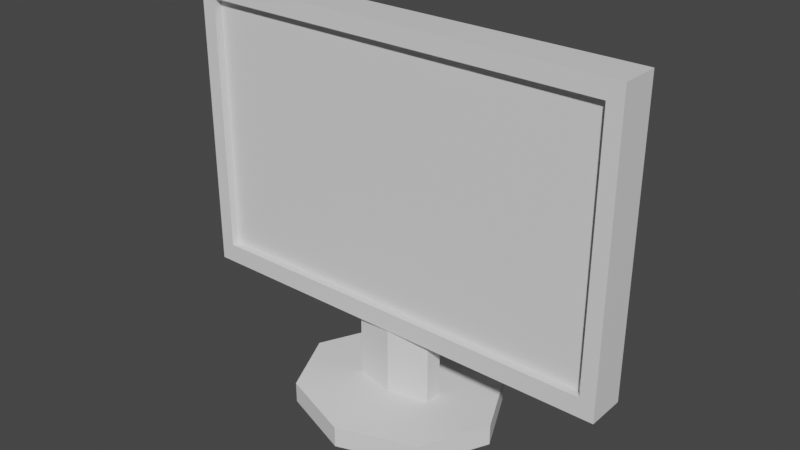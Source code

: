 # Source: PCecran.blend  (saved by Blender 2.80.75; exported with 4.5.12 LTS)
import bpy
from mathutils import Matrix  # noqa: F401  (used for matrix-valued properties, if any)

bpy.ops.wm.read_factory_settings(use_empty=True)
scene = bpy.context.scene
scene.name = 'Scene'

# ---- collections
col_collection = bpy.data.collections.new('Collection'); scene.collection.children.link(col_collection)

# ---- materials (node trees are filled in below, after node groups)
mat_material = bpy.data.materials.new('Material')
mat_material.alpha_threshold = 0.0
mat_material.use_transparent_shadow = False
mat_material.roughness = 0.5
mat_material.line_color = (0.0, 0.0, 0.0, 1.0)

# ---- material node trees
mat_material.use_nodes = True; mat_material.node_tree.nodes.clear()
_N = mat_material.node_tree.nodes; _L = mat_material.node_tree.links
n0 = _N.new('ShaderNodeOutputMaterial'); n0.name = 'Material Output'; n0.location = (300, 300)
n1 = _N.new('ShaderNodeBsdfPrincipled'); n1.name = 'Principled BSDF'; n1.location = (10, 300)
n1.distribution = 'GGX'
n1.subsurface_method = 'BURLEY'
n1.inputs[3].default_value = 1.45
n1.inputs[27].default_value = (0.0, 0.0, 0.0, 1.0)
n1.inputs[28].default_value = 1.0
_L.new(n1.outputs[0], n0.inputs[0])
n0.is_active_output = True

# ---- world
world_world = bpy.data.worlds.new('World'); scene.world = world_world
world_world.use_nodes = True; world_world.node_tree.nodes.clear()
_N = world_world.node_tree.nodes; _L = world_world.node_tree.links
n0 = _N.new('ShaderNodeOutputWorld'); n0.name = 'World Output'; n0.location = (300, 300)
n1 = _N.new('ShaderNodeBackground'); n1.name = 'Background'; n1.location = (10, 300)
n1.inputs[0].default_value = (0.05088, 0.05088, 0.05088, 1.0)
_L.new(n1.outputs[0], n0.inputs[0])
n0.is_active_output = True
world_world.color = (0.05088, 0.05088, 0.05088)
world_world.use_sun_shadow = False
world_world.sun_shadow_jitter_overblur = 0.0

# ---- meshes
me_cube = bpy.data.meshes.new('Cube')
me_cube.from_pydata([(1.0, 1.0, 1.0), (1.0, 1.0, -1.0), (1.0, -1.0, 1.0), (1.0, -1.0, -1.0), (-1.0, 1.0, 1.0), (-1.0, 1.0, -1.0), (-1.0, -1.0, 1.0), (-1.0, -1.0, -1.0), (1.0, 1.0, 0.8828), (-1.0, -1.0, 0.8828), (1.0, -1.0, 0.8828), (-1.0, 1.0, 0.8828), (1.0, 1.0, -0.868), (1.0, -1.0, -0.868), (-1.0, 1.0, -0.868), (-1.0, -1.0, -0.868), (-0.9325, 1.0, -1.0), (-0.9325, -1.0, 1.0), (-0.9325, -1.0, -1.0), (-0.9325, 1.0, 1.0), (-0.9325, 1.0, 0.8828), (-0.9325, -1.0, 0.8828), (-0.9325, -1.0, -0.868), (-0.9325, 1.0, -0.868), (0.9324, -1.0, -1.0), (0.9324, 1.0, 1.0), (0.9324, 1.0, 0.8828), (0.9324, 1.0, -0.868), (0.9324, 1.0, -1.0), (0.9324, -1.0, 1.0), (0.9324, -1.0, 0.8828), (0.9324, -1.0, -0.868), (-0.9325, -0.5788, 0.8828), (-0.9325, -0.5788, -0.868), (0.9324, -0.5788, 0.8828), (0.9324, -0.5788, -0.868), (-1.0, -1.0, -0.4303), (-1.0, -1.0, 0.007404), (-1.0, -1.0, 0.4451), (1.0, 1.0, 0.4451), (1.0, 1.0, 0.007404), (1.0, 1.0, -0.4303), (1.0, -1.0, 0.4451), (1.0, -1.0, 0.007404), (1.0, -1.0, -0.4303), (-1.0, 1.0, 0.4451), (-1.0, 1.0, 0.007404), (-1.0, 1.0, -0.4303), (-0.9325, -1.0, 0.4451), (-0.9325, -1.0, 0.007404), (-0.9325, -1.0, -0.4303), (-0.9325, 1.0, 0.4451), (-0.9325, 1.0, 0.007404), (-0.9325, 1.0, -0.4303), (0.9324, -1.0, 0.4451), (0.9324, -1.0, 0.007404), (0.9324, -1.0, -0.4303), (0.9324, 1.0, 0.4451), (0.9324, 1.0, 0.007404), (0.9324, 1.0, -0.4303), (-0.9325, -0.5788, 0.4451), (-0.9325, -0.5788, 0.007404), (-0.9325, -0.5788, -0.4303), (0.9324, -0.5788, 0.4451), (0.9324, -0.5788, 0.007404), (0.9324, -0.5788, -0.4303), (0.5594, 1.0, -1.0), (0.1864, 1.0, -1.0), (-0.1866, 1.0, -1.0), (-0.5595, 1.0, -1.0), (0.5594, -1.0, 1.0), (0.1864, -1.0, 1.0), (-0.1866, -1.0, 1.0), (-0.5595, -1.0, 1.0), (0.5594, -1.0, 0.8828), (0.1864, -1.0, 0.8828), (-0.1866, -1.0, 0.8828), (-0.5595, -1.0, 0.8828), (0.5594, -1.0, -0.868), (0.1864, -1.0, -0.868), (-0.1866, -1.0, -0.868), (-0.5595, -1.0, -0.868), (-0.5595, -1.0, -1.0), (-0.1866, -1.0, -1.0), (0.1864, -1.0, -1.0), (0.5594, -1.0, -1.0), (-0.5595, 1.0, 1.0), (-0.1866, 1.0, 1.0), (0.1864, 1.0, 1.0), (0.5594, 1.0, 1.0), (-0.5595, 1.0, 0.8828), (-0.1866, 1.0, 0.8828), (0.1864, 1.0, 0.8828), (0.5594, 1.0, 0.8828), (-0.5595, 1.0, -0.868), (-0.1866, 1.0, -0.868), (0.1864, 1.0, -0.868), (0.5594, 1.0, -0.868), (0.5594, -0.5788, 0.8828), (0.1864, -0.5788, 0.8828), (-0.1866, -0.5788, 0.8828), (-0.5595, -0.5788, 0.8828), (0.5594, -0.5788, -0.868), (0.1864, -0.5788, -0.868), (-0.1866, -0.5788, -0.868), (-0.5595, -0.5788, -0.868), (0.5594, -0.5788, -0.4303), (0.1864, -0.5788, -0.4303), (-0.1866, -0.5788, -0.4303), (-0.5595, -0.5788, -0.4303), (0.5594, -0.5788, 0.007404), (0.1864, -0.5788, 0.007404), (-0.1866, -0.5788, 0.007404), (-0.5595, -0.5788, 0.007404), (0.5594, -0.5788, 0.4451), (0.1864, -0.5788, 0.4451), (-0.1866, -0.5788, 0.4451), (-0.5595, -0.5788, 0.4451), (-0.5595, 1.948, -0.4303), (-0.1866, 1.948, -0.4303), (0.1864, 1.948, -0.4303), (0.5594, 1.948, -0.4303), (-0.5595, 1.948, 0.007404), (-0.1866, 1.948, 0.007404), (0.1864, 1.948, 0.007404), (0.5594, 1.948, 0.007404), (-0.5595, 1.948, 0.4451), (-0.1866, 1.948, 0.4451), (0.1864, 1.948, 0.4451), (0.5594, 1.948, 0.4451)], [], [(19, 4, 6, 17), (21, 17, 6, 9), (9, 6, 4, 11), (28, 1, 3, 24), (8, 0, 2, 10), (26, 25, 0, 8), (57, 26, 8, 39), (39, 8, 10, 42), (38, 9, 11, 45), (48, 21, 9, 38), (18, 22, 15, 7), (7, 15, 14, 5), (1, 12, 13, 3), (28, 27, 12, 1), (5, 14, 23, 16), (82, 81, 22, 18), (77, 21, 32, 101), (45, 11, 20, 51), (11, 4, 19, 20), (5, 16, 18, 7), (77, 73, 17, 21), (86, 19, 17, 73), (0, 25, 29, 2), (10, 2, 29, 30), (42, 10, 30, 54), (3, 13, 31, 24), (66, 97, 27, 28), (129, 93, 26, 57), (93, 89, 25, 26), (66, 28, 24, 85), (117, 101, 32, 60), (50, 22, 33, 62), (78, 31, 35, 102), (54, 30, 34, 63), (31, 56, 65, 35), (56, 55, 64, 65), (55, 54, 63, 64), (21, 48, 60, 32), (48, 49, 61, 60), (49, 50, 62, 61), (105, 109, 62, 33), (109, 113, 61, 62), (113, 117, 60, 61), (97, 121, 59, 27), (121, 125, 58, 59), (125, 129, 57, 58), (13, 44, 56, 31), (44, 43, 55, 56), (43, 42, 54, 55), (14, 47, 53, 23), (47, 46, 52, 53), (46, 45, 51, 52), (22, 50, 36, 15), (50, 49, 37, 36), (49, 48, 38, 37), (15, 36, 47, 14), (36, 37, 46, 47), (37, 38, 45, 46), (12, 41, 44, 13), (41, 40, 43, 44), (40, 39, 42, 43), (27, 59, 41, 12), (59, 58, 40, 41), (58, 57, 39, 40), (52, 51, 126, 122), (122, 126, 127, 123), (123, 127, 128, 124), (124, 128, 129, 125), (53, 52, 122, 118), (118, 122, 123, 119), (119, 123, 124, 120), (120, 124, 125, 121), (23, 53, 118, 94), (94, 118, 119, 95), (95, 119, 120, 96), (96, 120, 121, 97), (64, 63, 114, 110), (110, 114, 115, 111), (111, 115, 116, 112), (112, 116, 117, 113), (65, 64, 110, 106), (106, 110, 111, 107), (107, 111, 112, 108), (108, 112, 113, 109), (35, 65, 106, 102), (102, 106, 107, 103), (103, 107, 108, 104), (104, 108, 109, 105), (22, 81, 105, 33), (81, 80, 104, 105), (80, 79, 103, 104), (79, 78, 102, 103), (63, 34, 98, 114), (114, 98, 99, 115), (115, 99, 100, 116), (116, 100, 101, 117), (16, 69, 82, 18), (69, 68, 83, 82), (68, 67, 84, 83), (67, 66, 85, 84), (20, 19, 86, 90), (90, 86, 87, 91), (91, 87, 88, 92), (92, 88, 89, 93), (51, 20, 90, 126), (126, 90, 91, 127), (127, 91, 92, 128), (128, 92, 93, 129), (16, 23, 94, 69), (69, 94, 95, 68), (68, 95, 96, 67), (67, 96, 97, 66), (25, 89, 70, 29), (89, 88, 71, 70), (88, 87, 72, 71), (87, 86, 73, 72), (30, 29, 70, 74), (74, 70, 71, 75), (75, 71, 72, 76), (76, 72, 73, 77), (30, 74, 98, 34), (74, 75, 99, 98), (75, 76, 100, 99), (76, 77, 101, 100), (24, 31, 78, 85), (85, 78, 79, 84), (84, 79, 80, 83), (83, 80, 81, 82)])
_uv = me_cube.uv_layers.new(name='UVMap')
_uv.uv.foreach_set('vector', [0.6166, 0.0, 0.625, 0.0, 0.625, 0.25, 0.6166, 0.25, 0.6104, 0.4916, 0.625, 0.4916, 0.625, 0.5, 0.6104, 0.5, 0.6104, 0.5, 0.625, 0.5, 0.625, 0.75, 0.6104, 0.75, 0.6165, 0.75, 0.625, 0.75, 0.625, 1.0, 0.6165, 1.0, 0.3604, 0.5, 0.375, 0.5, 0.375, 0.75, 0.3604, 0.75, 0.8604, 0.7415, 0.875, 0.7415, 0.875, 0.75, 0.8604, 0.75, 0.8042, 0.7415, 0.8604, 0.7415, 0.8604, 0.75, 0.8042, 0.75, 0.3042, 0.5, 0.3604, 0.5, 0.3604, 0.75, 0.3042, 0.75, 0.5542, 0.5, 0.6104, 0.5, 0.6104, 0.75, 0.5542, 0.75, 0.5542, 0.4916, 0.6104, 0.4916, 0.6104, 0.5, 0.5542, 0.5, 0.375, 0.4916, 0.3859, 0.4916, 0.3859, 0.5, 0.375, 0.5, 0.375, 0.5, 0.3859, 0.5, 0.3859, 0.75, 0.375, 0.75, 0.125, 0.5, 0.1359, 0.5, 0.1359, 0.75, 0.125, 0.75, 0.625, 0.7415, 0.6359, 0.7415, 0.6359, 0.75, 0.625, 0.75, 0.625, 0.5, 0.6359, 0.5, 0.6359, 0.5084, 0.625, 0.5084, 0.375, 0.4449, 0.3859, 0.4449, 0.3859, 0.4916, 0.375, 0.4916, 0.6104, 0.4449, 0.6104, 0.4916, 0.6104, 0.4916, 0.6104, 0.4449, 0.8042, 0.5, 0.8604, 0.5, 0.8604, 0.5084, 0.8042, 0.5084, 0.8604, 0.5, 0.875, 0.5, 0.875, 0.5084, 0.8604, 0.5084, 0.375, 0.75, 0.3834, 0.75, 0.3834, 1.0, 0.375, 1.0, 0.6104, 0.4449, 0.625, 0.4449, 0.625, 0.4916, 0.6104, 0.4916, 0.5699, 0.0, 0.6166, 0.0, 0.6166, 0.25, 0.5699, 0.25, 0.375, 0.0, 0.3835, 0.0, 0.3835, 0.25, 0.375, 0.25, 0.6104, 0.25, 0.625, 0.25, 0.625, 0.2585, 0.6104, 0.2585, 0.5542, 0.25, 0.6104, 0.25, 0.6104, 0.2585, 0.5542, 0.2585, 0.375, 0.25, 0.3859, 0.25, 0.3859, 0.2585, 0.375, 0.2585, 0.625, 0.6949, 0.6359, 0.6949, 0.6359, 0.7415, 0.625, 0.7415, 0.8042, 0.6949, 0.8604, 0.6949, 0.8604, 0.7415, 0.8042, 0.7415, 0.8604, 0.6949, 0.875, 0.6949, 0.875, 0.7415, 0.8604, 0.7415, 0.5699, 0.75, 0.6165, 0.75, 0.6165, 1.0, 0.5699, 1.0, 0.5542, 0.4449, 0.6104, 0.4449, 0.6104, 0.4916, 0.5542, 0.4916, 0.442, 0.4916, 0.3859, 0.4916, 0.3859, 0.4916, 0.442, 0.4916, 0.3859, 0.3051, 0.3859, 0.2585, 0.3859, 0.2585, 0.3859, 0.3051, 0.5542, 0.2585, 0.6104, 0.2585, 0.6104, 0.2585, 0.5542, 0.2585, 0.3859, 0.2585, 0.442, 0.2585, 0.442, 0.2585, 0.3859, 0.2585, 0.442, 0.2585, 0.4981, 0.2585, 0.4981, 0.2585, 0.442, 0.2585, 0.4981, 0.2585, 0.5542, 0.2585, 0.5542, 0.2585, 0.4981, 0.2585, 0.6104, 0.4916, 0.5542, 0.4916, 0.5542, 0.4916, 0.6104, 0.4916, 0.5542, 0.4916, 0.4981, 0.4916, 0.4981, 0.4916, 0.5542, 0.4916, 0.4981, 0.4916, 0.442, 0.4916, 0.442, 0.4916, 0.4981, 0.4916, 0.3859, 0.4449, 0.442, 0.4449, 0.442, 0.4916, 0.3859, 0.4916, 0.442, 0.4449, 0.4981, 0.4449, 0.4981, 0.4916, 0.442, 0.4916, 0.4981, 0.4449, 0.5542, 0.4449, 0.5542, 0.4916, 0.4981, 0.4916, 0.6359, 0.6949, 0.692, 0.6949, 0.692, 0.7415, 0.6359, 0.7415, 0.692, 0.6949, 0.7481, 0.6949, 0.7481, 0.7415, 0.692, 0.7415, 0.7481, 0.6949, 0.8042, 0.6949, 0.8042, 0.7415, 0.7481, 0.7415, 0.3859, 0.25, 0.442, 0.25, 0.442, 0.2585, 0.3859, 0.2585, 0.442, 0.25, 0.4981, 0.25, 0.4981, 0.2585, 0.442, 0.2585, 0.4981, 0.25, 0.5542, 0.25, 0.5542, 0.2585, 0.4981, 0.2585, 0.6359, 0.5, 0.692, 0.5, 0.692, 0.5084, 0.6359, 0.5084, 0.692, 0.5, 0.7481, 0.5, 0.7481, 0.5084, 0.692, 0.5084, 0.7481, 0.5, 0.8042, 0.5, 0.8042, 0.5084, 0.7481, 0.5084, 0.3859, 0.4916, 0.442, 0.4916, 0.442, 0.5, 0.3859, 0.5, 0.442, 0.4916, 0.4981, 0.4916, 0.4981, 0.5, 0.442, 0.5, 0.4981, 0.4916, 0.5542, 0.4916, 0.5542, 0.5, 0.4981, 0.5, 0.3859, 0.5, 0.442, 0.5, 0.442, 0.75, 0.3859, 0.75, 0.442, 0.5, 0.4981, 0.5, 0.4981, 0.75, 0.442, 0.75, 0.4981, 0.5, 0.5542, 0.5, 0.5542, 0.75, 0.4981, 0.75, 0.1359, 0.5, 0.192, 0.5, 0.192, 0.75, 0.1359, 0.75, 0.192, 0.5, 0.2481, 0.5, 0.2481, 0.75, 0.192, 0.75, 0.2481, 0.5, 0.3042, 0.5, 0.3042, 0.75, 0.2481, 0.75, 0.6359, 0.7415, 0.692, 0.7415, 0.692, 0.75, 0.6359, 0.75, 0.692, 0.7415, 0.7481, 0.7415, 0.7481, 0.75, 0.692, 0.75, 0.7481, 0.7415, 0.8042, 0.7415, 0.8042, 0.75, 0.7481, 0.75, 0.7481, 0.5084, 0.8042, 0.5084, 0.8042, 0.5551, 0.7481, 0.5551, 0.7481, 0.5551, 0.8042, 0.5551, 0.8042, 0.6017, 0.7481, 0.6017, 0.7481, 0.6017, 0.8042, 0.6017, 0.8042, 0.6483, 0.7481, 0.6483, 0.7481, 0.6483, 0.8042, 0.6483, 0.8042, 0.6949, 0.7481, 0.6949, 0.692, 0.5084, 0.7481, 0.5084, 0.7481, 0.5551, 0.692, 0.5551, 0.692, 0.5551, 0.7481, 0.5551, 0.7481, 0.6017, 0.692, 0.6017, 0.692, 0.6017, 0.7481, 0.6017, 0.7481, 0.6483, 0.692, 0.6483, 0.692, 0.6483, 0.7481, 0.6483, 0.7481, 0.6949, 0.692, 0.6949, 0.6359, 0.5084, 0.692, 0.5084, 0.692, 0.5551, 0.6359, 0.5551, 0.6359, 0.5551, 0.692, 0.5551, 0.692, 0.6017, 0.6359, 0.6017, 0.6359, 0.6017, 0.692, 0.6017, 0.692, 0.6483, 0.6359, 0.6483, 0.6359, 0.6483, 0.692, 0.6483, 0.692, 0.6949, 0.6359, 0.6949, 0.4981, 0.2585, 0.5542, 0.2585, 0.5542, 0.3051, 0.4981, 0.3051, 0.4981, 0.3051, 0.5542, 0.3051, 0.5542, 0.3517, 0.4981, 0.3517, 0.4981, 0.3517, 0.5542, 0.3517, 0.5542, 0.3983, 0.4981, 0.3983, 0.4981, 0.3983, 0.5542, 0.3983, 0.5542, 0.4449, 0.4981, 0.4449, 0.442, 0.2585, 0.4981, 0.2585, 0.4981, 0.3051, 0.442, 0.3051, 0.442, 0.3051, 0.4981, 0.3051, 0.4981, 0.3517, 0.442, 0.3517, 0.442, 0.3517, 0.4981, 0.3517, 0.4981, 0.3983, 0.442, 0.3983, 0.442, 0.3983, 0.4981, 0.3983, 0.4981, 0.4449, 0.442, 0.4449, 0.3859, 0.2585, 0.442, 0.2585, 0.442, 0.3051, 0.3859, 0.3051, 0.3859, 0.3051, 0.442, 0.3051, 0.442, 0.3517, 0.3859, 0.3517, 0.3859, 0.3517, 0.442, 0.3517, 0.442, 0.3983, 0.3859, 0.3983, 0.3859, 0.3983, 0.442, 0.3983, 0.442, 0.4449, 0.3859, 0.4449, 0.3859, 0.4916, 0.3859, 0.4449, 0.3859, 0.4449, 0.3859, 0.4916, 0.3859, 0.4449, 0.3859, 0.3983, 0.3859, 0.3983, 0.3859, 0.4449, 0.3859, 0.3983, 0.3859, 0.3517, 0.3859, 0.3517, 0.3859, 0.3983, 0.3859, 0.3517, 0.3859, 0.3051, 0.3859, 0.3051, 0.3859, 0.3517, 0.5542, 0.2585, 0.6104, 0.2585, 0.6104, 0.3051, 0.5542, 0.3051, 0.5542, 0.3051, 0.6104, 0.3051, 0.6104, 0.3517, 0.5542, 0.3517, 0.5542, 0.3517, 0.6104, 0.3517, 0.6104, 0.3983, 0.5542, 0.3983, 0.5542, 0.3983, 0.6104, 0.3983, 0.6104, 0.4449, 0.5542, 0.4449, 0.3834, 0.75, 0.4301, 0.75, 0.4301, 1.0, 0.3834, 1.0, 0.4301, 0.75, 0.4767, 0.75, 0.4767, 1.0, 0.4301, 1.0, 0.4767, 0.75, 0.5233, 0.75, 0.5233, 1.0, 0.4767, 1.0, 0.5233, 0.75, 0.5699, 0.75, 0.5699, 1.0, 0.5233, 1.0, 0.8604, 0.5084, 0.875, 0.5084, 0.875, 0.5551, 0.8604, 0.5551, 0.8604, 0.5551, 0.875, 0.5551, 0.875, 0.6017, 0.8604, 0.6017, 0.8604, 0.6017, 0.875, 0.6017, 0.875, 0.6483, 0.8604, 0.6483, 0.8604, 0.6483, 0.875, 0.6483, 0.875, 0.6949, 0.8604, 0.6949, 0.8042, 0.5084, 0.8604, 0.5084, 0.8604, 0.5551, 0.8042, 0.5551, 0.8042, 0.5551, 0.8604, 0.5551, 0.8604, 0.6017, 0.8042, 0.6017, 0.8042, 0.6017, 0.8604, 0.6017, 0.8604, 0.6483, 0.8042, 0.6483, 0.8042, 0.6483, 0.8604, 0.6483, 0.8604, 0.6949, 0.8042, 0.6949, 0.625, 0.5084, 0.6359, 0.5084, 0.6359, 0.5551, 0.625, 0.5551, 0.625, 0.5551, 0.6359, 0.5551, 0.6359, 0.6017, 0.625, 0.6017, 0.625, 0.6017, 0.6359, 0.6017, 0.6359, 0.6483, 0.625, 0.6483, 0.625, 0.6483, 0.6359, 0.6483, 0.6359, 0.6949, 0.625, 0.6949, 0.3835, 0.0, 0.4301, 0.0, 0.4301, 0.25, 0.3835, 0.25, 0.4301, 0.0, 0.4767, 0.0, 0.4767, 0.25, 0.4301, 0.25, 0.4767, 0.0, 0.5233, 0.0, 0.5233, 0.25, 0.4767, 0.25, 0.5233, 0.0, 0.5699, 0.0, 0.5699, 0.25, 0.5233, 0.25, 0.6104, 0.2585, 0.625, 0.2585, 0.625, 0.3051, 0.6104, 0.3051, 0.6104, 0.3051, 0.625, 0.3051, 0.625, 0.3517, 0.6104, 0.3517, 0.6104, 0.3517, 0.625, 0.3517, 0.625, 0.3983, 0.6104, 0.3983, 0.6104, 0.3983, 0.625, 0.3983, 0.625, 0.4449, 0.6104, 0.4449, 0.6104, 0.2585, 0.6104, 0.3051, 0.6104, 0.3051, 0.6104, 0.2585, 0.6104, 0.3051, 0.6104, 0.3517, 0.6104, 0.3517, 0.6104, 0.3051, 0.6104, 0.3517, 0.6104, 0.3983, 0.6104, 0.3983, 0.6104, 0.3517, 0.6104, 0.3983, 0.6104, 0.4449, 0.6104, 0.4449, 0.6104, 0.3983, 0.375, 0.2585, 0.3859, 0.2585, 0.3859, 0.3051, 0.375, 0.3051, 0.375, 0.3051, 0.3859, 0.3051, 0.3859, 0.3517, 0.375, 0.3517, 0.375, 0.3517, 0.3859, 0.3517, 0.3859, 0.3983, 0.375, 0.3983, 0.375, 0.3983, 0.3859, 0.3983, 0.3859, 0.4449, 0.375, 0.4449])
me_cube.materials.append(mat_material)
me_cube.use_remesh_preserve_volume = False
me_cube.use_remesh_preserve_attributes = False
me_cube.use_mirror_vertex_groups = False
me_cube.update()
me_cylinder = bpy.data.meshes.new('Cylinder')
me_cylinder.from_pydata([(0.0, 1.0, -1.0), (0.0, 1.0, 1.0), (0.866, 0.5, -1.0), (0.866, 0.5, 1.0), (0.866, -0.5, -1.0), (0.866, -0.5, 1.0), (-8.742e-08, -1.0, -1.0), (-8.742e-08, -1.0, 1.0), (-0.866, -0.5, -1.0), (-0.866, -0.5, 1.0), (-0.866, 0.5, -1.0), (-0.866, 0.5, 1.0)], [], [(0, 1, 3, 2), (2, 3, 5, 4), (4, 5, 7, 6), (6, 7, 9, 8), (3, 1, 11, 9, 7, 5), (8, 9, 11, 10), (10, 11, 1, 0), (0, 2, 4, 6, 8, 10)])
_uv = me_cylinder.uv_layers.new(name='UVMap')
_uv.uv.foreach_set('vector', [1.0, 0.5, 1.0, 1.0, 0.8333, 1.0, 0.8333, 0.5, 0.8333, 0.5, 0.8333, 1.0, 0.6667, 1.0, 0.6667, 0.5, 0.6667, 0.5, 0.6667, 1.0, 0.5, 1.0, 0.5, 0.5, 0.5, 0.5, 0.5, 1.0, 0.3333, 1.0, 0.3333, 0.5, 0.4578, 0.37, 0.25, 0.49, 0.04215, 0.37, 0.04215, 0.13, 0.25, 0.01, 0.4578, 0.13, 0.3333, 0.5, 0.3333, 1.0, 0.1667, 1.0, 0.1667, 0.5, 0.1667, 0.5, 0.1667, 1.0, -8.941e-08, 1.0, -8.941e-08, 0.5, 0.75, 0.49, 0.9578, 0.37, 0.9578, 0.13, 0.75, 0.01, 0.5422, 0.13, 0.5422, 0.37])
me_cylinder.use_remesh_preserve_volume = False
me_cylinder.use_remesh_preserve_attributes = False
me_cylinder.use_mirror_vertex_groups = False
me_cylinder.update()
me_cylinder_001 = bpy.data.meshes.new('Cylinder.001')
me_cylinder_001.from_pydata([(0.0, 1.0, -1.0), (0.0, 1.0, 1.0), (0.7071, 0.7071, -1.0), (0.7071, 0.7071, 1.0), (1.0, -4.371e-08, -1.0), (1.0, -4.371e-08, 1.0), (0.7071, -0.7071, -1.0), (0.7071, -0.7071, 1.0), (-8.742e-08, -1.0, -1.0), (-8.742e-08, -1.0, 1.0), (-0.7071, -0.7071, -1.0), (-0.7071, -0.7071, 1.0), (-1.0, 1.192e-08, -1.0), (-1.0, 1.192e-08, 1.0), (-0.7071, 0.7071, -1.0), (-0.7071, 0.7071, 1.0)], [], [(0, 1, 3, 2), (2, 3, 5, 4), (4, 5, 7, 6), (6, 7, 9, 8), (8, 9, 11, 10), (10, 11, 13, 12), (3, 1, 15, 13, 11, 9, 7, 5), (12, 13, 15, 14), (14, 15, 1, 0), (0, 2, 4, 6, 8, 10, 12, 14)])
_uv = me_cylinder_001.uv_layers.new(name='UVMap')
_uv.uv.foreach_set('vector', [1.0, 0.5, 1.0, 1.0, 0.875, 1.0, 0.875, 0.5, 0.875, 0.5, 0.875, 1.0, 0.75, 1.0, 0.75, 0.5, 0.75, 0.5, 0.75, 1.0, 0.625, 1.0, 0.625, 0.5, 0.625, 0.5, 0.625, 1.0, 0.5, 1.0, 0.5, 0.5, 0.5, 0.5, 0.5, 1.0, 0.375, 1.0, 0.375, 0.5, 0.375, 0.5, 0.375, 1.0, 0.25, 1.0, 0.25, 0.5, 0.4197, 0.4197, 0.25, 0.49, 0.08029, 0.4197, 0.01, 0.25, 0.08029, 0.08029, 0.25, 0.01, 0.4197, 0.08029, 0.49, 0.25, 0.25, 0.5, 0.25, 1.0, 0.125, 1.0, 0.125, 0.5, 0.125, 0.5, 0.125, 1.0, 0.0, 1.0, 0.0, 0.5, 0.75, 0.49, 0.9197, 0.4197, 0.99, 0.25, 0.9197, 0.08029, 0.75, 0.01, 0.5803, 0.08029, 0.51, 0.25, 0.5803, 0.4197])
me_cylinder_001.use_remesh_preserve_volume = False
me_cylinder_001.use_remesh_preserve_attributes = False
me_cylinder_001.use_mirror_vertex_groups = False
me_cylinder_001.update()

# ---- objects
ob_cube = bpy.data.objects.new('Cube', me_cube)
ob_cylinder = bpy.data.objects.new('Cylinder', me_cylinder)
ob_cylinder_001 = bpy.data.objects.new('Cylinder.001', me_cylinder_001)

# ---- transforms, parenting, visibility, modifiers, constraints
ob_cube.location = (0.0, 0.0, 0.0)
ob_cube.scale = (1.507, 0.1347, 1.0)
ob_cube.lock_rotations_4d = False
ob_cube.empty_display_type = 'ARROWS'
ob_cube.lineart.crease_threshold = 0.0
ob_cylinder.location = (0.0, 0.0, -1.231)
ob_cylinder.scale = (0.3203, 0.1233, 0.2795)
ob_cylinder.lineart.crease_threshold = 0.0
ob_cylinder_001.location = (0.0, 0.0, -1.54)
ob_cylinder_001.scale = (0.7303, 0.6343, 0.07144)
ob_cylinder_001.lineart.crease_threshold = 0.0

# ---- collection membership
col_collection.objects.link(ob_cube)
col_collection.objects.link(ob_cylinder)
col_collection.objects.link(ob_cylinder_001)

# ---- scene / render settings (as saved in the file)
scene.frame_start = 1; scene.frame_end = 250; scene.frame_set(1)
scene.render.engine = 'BLENDER_EEVEE_NEXT'
scene.cycles.use_denoising = False
scene.cycles.samples = 128
scene.cycles.sampling_pattern = 'TABULATED_SOBOL'
scene.cycles.use_adaptive_sampling = False
scene.cycles.use_light_tree = False
scene.view_settings.view_transform = 'Filmic'
bpy.context.view_layer.update()

# ---- added for rendering (the .blend has no active camera and no usable light): camera, sun
cam_auto = bpy.data.cameras.new('AutoCamera')
cam_auto.lens = 50.0
cam_auto.sensor_width = 36.0
cam_auto.clip_end = 1000.0
ob_auto_camera = bpy.data.objects.new('AutoCamera', cam_auto)
scene.collection.objects.link(ob_auto_camera)
ob_auto_camera.location = (3.87204, -4.64644, 2.79204)
ob_auto_camera.rotation_euler = (1.09748, -7.21219e-08, 0.694738)
scene.camera = ob_auto_camera
light_auto_sun = bpy.data.lights.new('AutoSun', 'SUN')
light_auto_sun.energy = 3.0
light_auto_sun.angle = 0.0523599
ob_auto_sun = bpy.data.objects.new('AutoSun', light_auto_sun)
scene.collection.objects.link(ob_auto_sun)
ob_auto_sun.rotation_euler = (0.872665, 0.174533, 0.523599)
bpy.context.view_layer.update()

